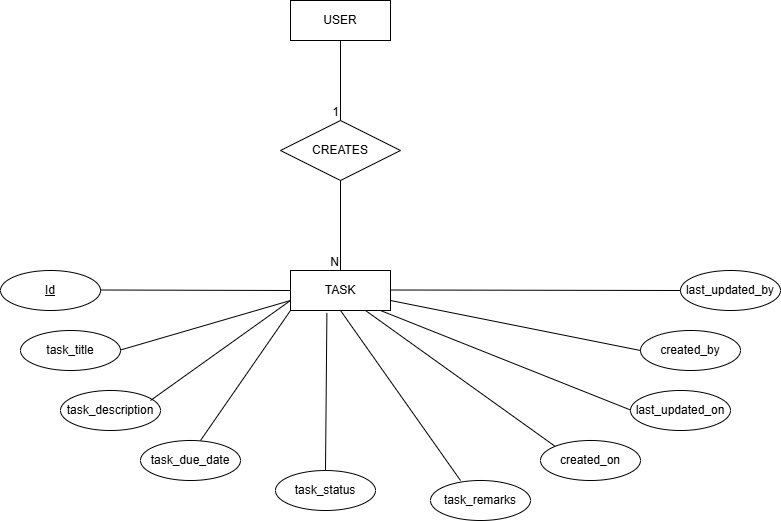

The diagram above was exported from draw.io. Its source (the exported page's mxGraphModel, read from the mxfile embedded in the PNG):
<mxGraphModel dx="1034" dy="564" grid="1" gridSize="10" guides="1" tooltips="1" connect="1" arrows="1" fold="1" page="1" pageScale="1" pageWidth="850" pageHeight="1100" math="0" shadow="0">
  <root>
    <mxCell id="0" />
    <mxCell id="1" parent="0" />
    <mxCell id="Yu9Un8WTaXDJ38CBZqfk-1" parent="1" style="whiteSpace=wrap;html=1;align=center;" value="USER" vertex="1">
      <mxGeometry height="40" width="100" x="340" y="40" as="geometry" />
    </mxCell>
    <mxCell id="Yu9Un8WTaXDJ38CBZqfk-2" parent="1" style="shape=rhombus;perimeter=rhombusPerimeter;whiteSpace=wrap;html=1;align=center;" value="CREATES" vertex="1">
      <mxGeometry height="60" width="120" x="330" y="160" as="geometry" />
    </mxCell>
    <mxCell id="Yu9Un8WTaXDJ38CBZqfk-3" parent="1" style="whiteSpace=wrap;html=1;align=center;" value="TASK" vertex="1">
      <mxGeometry height="40" width="100" x="340" y="310" as="geometry" />
    </mxCell>
    <mxCell id="Yu9Un8WTaXDJ38CBZqfk-4" parent="1" style="ellipse;whiteSpace=wrap;html=1;align=center;fontStyle=4;" value="Id" vertex="1">
      <mxGeometry height="40" width="100" x="50" y="310" as="geometry" />
    </mxCell>
    <mxCell id="Yu9Un8WTaXDJ38CBZqfk-5" parent="1" style="ellipse;whiteSpace=wrap;html=1;align=center;" value="task_title" vertex="1">
      <mxGeometry height="40" width="100" x="70" y="370" as="geometry" />
    </mxCell>
    <mxCell id="Yu9Un8WTaXDJ38CBZqfk-6" parent="1" style="ellipse;whiteSpace=wrap;html=1;align=center;" value="task_description" vertex="1">
      <mxGeometry height="40" width="100" x="110" y="430" as="geometry" />
    </mxCell>
    <mxCell id="Yu9Un8WTaXDJ38CBZqfk-7" parent="1" style="ellipse;whiteSpace=wrap;html=1;align=center;" value="task_due_date" vertex="1">
      <mxGeometry height="40" width="100" x="190" y="480" as="geometry" />
    </mxCell>
    <mxCell id="Yu9Un8WTaXDJ38CBZqfk-8" parent="1" style="ellipse;whiteSpace=wrap;html=1;align=center;" value="task_status" vertex="1">
      <mxGeometry height="40" width="100" x="325" y="510" as="geometry" />
    </mxCell>
    <mxCell id="Yu9Un8WTaXDJ38CBZqfk-9" parent="1" style="ellipse;whiteSpace=wrap;html=1;align=center;" value="task_remarks" vertex="1">
      <mxGeometry height="40" width="100" x="480" y="520" as="geometry" />
    </mxCell>
    <mxCell id="Yu9Un8WTaXDJ38CBZqfk-10" parent="1" style="ellipse;whiteSpace=wrap;html=1;align=center;" value="last_updated_by" vertex="1">
      <mxGeometry height="40" width="100" x="730" y="310" as="geometry" />
    </mxCell>
    <mxCell id="Yu9Un8WTaXDJ38CBZqfk-11" parent="1" style="ellipse;whiteSpace=wrap;html=1;align=center;" value="created_by" vertex="1">
      <mxGeometry height="40" width="100" x="690" y="370" as="geometry" />
    </mxCell>
    <mxCell id="Yu9Un8WTaXDJ38CBZqfk-12" parent="1" style="ellipse;whiteSpace=wrap;html=1;align=center;" value="last_updated_on" vertex="1">
      <mxGeometry height="40" width="100" x="680" y="430" as="geometry" />
    </mxCell>
    <mxCell id="Yu9Un8WTaXDJ38CBZqfk-13" parent="1" style="ellipse;whiteSpace=wrap;html=1;align=center;" value="created_on" vertex="1">
      <mxGeometry height="40" width="100" x="590" y="480" as="geometry" />
    </mxCell>
    <mxCell id="Yu9Un8WTaXDJ38CBZqfk-14" edge="1" parent="1" style="endArrow=none;html=1;rounded=0;entryX=0;entryY=0.5;entryDx=0;entryDy=0;" target="Yu9Un8WTaXDJ38CBZqfk-3" value="">
      <mxGeometry relative="1" as="geometry">
        <mxPoint x="150" y="329.5" as="sourcePoint" />
        <mxPoint x="310" y="329.5" as="targetPoint" />
      </mxGeometry>
    </mxCell>
    <mxCell id="Yu9Un8WTaXDJ38CBZqfk-15" edge="1" parent="1" style="endArrow=none;html=1;rounded=0;entryX=0;entryY=0.75;entryDx=0;entryDy=0;" target="Yu9Un8WTaXDJ38CBZqfk-3" value="">
      <mxGeometry relative="1" as="geometry">
        <mxPoint x="170" y="389.5" as="sourcePoint" />
        <mxPoint x="330" y="389.5" as="targetPoint" />
      </mxGeometry>
    </mxCell>
    <mxCell id="Yu9Un8WTaXDJ38CBZqfk-16" edge="1" parent="1" style="endArrow=none;html=1;rounded=0;entryX=0;entryY=0.75;entryDx=0;entryDy=0;" target="Yu9Un8WTaXDJ38CBZqfk-3" value="">
      <mxGeometry relative="1" as="geometry">
        <Array as="points" />
        <mxPoint x="200" y="440" as="sourcePoint" />
        <mxPoint x="360" y="440" as="targetPoint" />
      </mxGeometry>
    </mxCell>
    <mxCell id="Yu9Un8WTaXDJ38CBZqfk-17" edge="1" parent="1" style="endArrow=none;html=1;rounded=0;entryX=0;entryY=1;entryDx=0;entryDy=0;" target="Yu9Un8WTaXDJ38CBZqfk-3" value="">
      <mxGeometry relative="1" as="geometry">
        <mxPoint x="250" y="480" as="sourcePoint" />
        <mxPoint x="310" y="390" as="targetPoint" />
      </mxGeometry>
    </mxCell>
    <mxCell id="Yu9Un8WTaXDJ38CBZqfk-18" edge="1" parent="1" source="Yu9Un8WTaXDJ38CBZqfk-3" style="endArrow=none;html=1;rounded=0;entryX=0.5;entryY=0;entryDx=0;entryDy=0;exitX=0.364;exitY=1.06;exitDx=0;exitDy=0;exitPerimeter=0;" target="Yu9Un8WTaXDJ38CBZqfk-8" value="">
      <mxGeometry relative="1" as="geometry">
        <mxPoint x="400" y="390" as="sourcePoint" />
        <mxPoint x="400" y="480" as="targetPoint" />
      </mxGeometry>
    </mxCell>
    <mxCell id="Yu9Un8WTaXDJ38CBZqfk-20" edge="1" parent="1" style="endArrow=none;html=1;rounded=0;entryX=0;entryY=0.5;entryDx=0;entryDy=0;" target="Yu9Un8WTaXDJ38CBZqfk-10" value="">
      <mxGeometry relative="1" as="geometry">
        <mxPoint x="440" y="329.5" as="sourcePoint" />
        <mxPoint x="720" y="330" as="targetPoint" />
      </mxGeometry>
    </mxCell>
    <mxCell id="Yu9Un8WTaXDJ38CBZqfk-21" edge="1" parent="1" source="Yu9Un8WTaXDJ38CBZqfk-3" style="endArrow=none;html=1;rounded=0;exitX=1;exitY=0.75;exitDx=0;exitDy=0;" value="">
      <mxGeometry relative="1" as="geometry">
        <mxPoint x="530" y="390" as="sourcePoint" />
        <mxPoint x="690" y="390" as="targetPoint" />
      </mxGeometry>
    </mxCell>
    <mxCell id="Yu9Un8WTaXDJ38CBZqfk-22" edge="1" parent="1" source="Yu9Un8WTaXDJ38CBZqfk-3" style="endArrow=none;html=1;rounded=0;exitX=0.9;exitY=1;exitDx=0;exitDy=0;exitPerimeter=0;" value="">
      <mxGeometry relative="1" as="geometry">
        <mxPoint x="520" y="449.5" as="sourcePoint" />
        <mxPoint x="680" y="449.5" as="targetPoint" />
      </mxGeometry>
    </mxCell>
    <mxCell id="Yu9Un8WTaXDJ38CBZqfk-23" edge="1" parent="1" source="Yu9Un8WTaXDJ38CBZqfk-3" style="endArrow=none;html=1;rounded=0;exitX=0.75;exitY=1;exitDx=0;exitDy=0;entryX=0;entryY=0;entryDx=0;entryDy=0;" target="Yu9Un8WTaXDJ38CBZqfk-13" value="">
      <mxGeometry relative="1" as="geometry">
        <mxPoint x="440" y="479" as="sourcePoint" />
        <mxPoint x="600" y="479" as="targetPoint" />
      </mxGeometry>
    </mxCell>
    <mxCell id="Yu9Un8WTaXDJ38CBZqfk-24" edge="1" parent="1" source="Yu9Un8WTaXDJ38CBZqfk-3" style="endArrow=none;html=1;rounded=0;exitX=0.5;exitY=1;exitDx=0;exitDy=0;entryX=0.3;entryY=0;entryDx=0;entryDy=0;entryPerimeter=0;" target="Yu9Un8WTaXDJ38CBZqfk-9" value="">
      <mxGeometry relative="1" as="geometry">
        <mxPoint x="360" y="440" as="sourcePoint" />
        <mxPoint x="520" y="440" as="targetPoint" />
      </mxGeometry>
    </mxCell>
    <mxCell id="Yu9Un8WTaXDJ38CBZqfk-25" edge="1" parent="1" source="Yu9Un8WTaXDJ38CBZqfk-1" style="endArrow=none;html=1;rounded=0;entryX=0.5;entryY=0;entryDx=0;entryDy=0;exitX=0.5;exitY=1;exitDx=0;exitDy=0;" target="Yu9Un8WTaXDJ38CBZqfk-2" value="">
      <mxGeometry relative="1" as="geometry">
        <mxPoint x="380" y="100" as="sourcePoint" />
        <mxPoint x="530" y="110" as="targetPoint" />
      </mxGeometry>
    </mxCell>
    <mxCell id="Yu9Un8WTaXDJ38CBZqfk-26" connectable="0" parent="Yu9Un8WTaXDJ38CBZqfk-25" style="resizable=0;html=1;whiteSpace=wrap;align=right;verticalAlign=bottom;" value="1" vertex="1">
      <mxGeometry relative="1" x="1" as="geometry" />
    </mxCell>
    <mxCell id="Yu9Un8WTaXDJ38CBZqfk-27" edge="1" parent="1" source="Yu9Un8WTaXDJ38CBZqfk-2" style="endArrow=none;html=1;rounded=0;exitX=0.5;exitY=1;exitDx=0;exitDy=0;entryX=0.5;entryY=0;entryDx=0;entryDy=0;" target="Yu9Un8WTaXDJ38CBZqfk-3" value="">
      <mxGeometry relative="1" as="geometry">
        <mxPoint x="350" y="320" as="sourcePoint" />
        <mxPoint x="510" y="320" as="targetPoint" />
      </mxGeometry>
    </mxCell>
    <mxCell id="Yu9Un8WTaXDJ38CBZqfk-28" connectable="0" parent="Yu9Un8WTaXDJ38CBZqfk-27" style="resizable=0;html=1;whiteSpace=wrap;align=right;verticalAlign=bottom;" value="N" vertex="1">
      <mxGeometry relative="1" x="1" as="geometry" />
    </mxCell>
  </root>
</mxGraphModel>